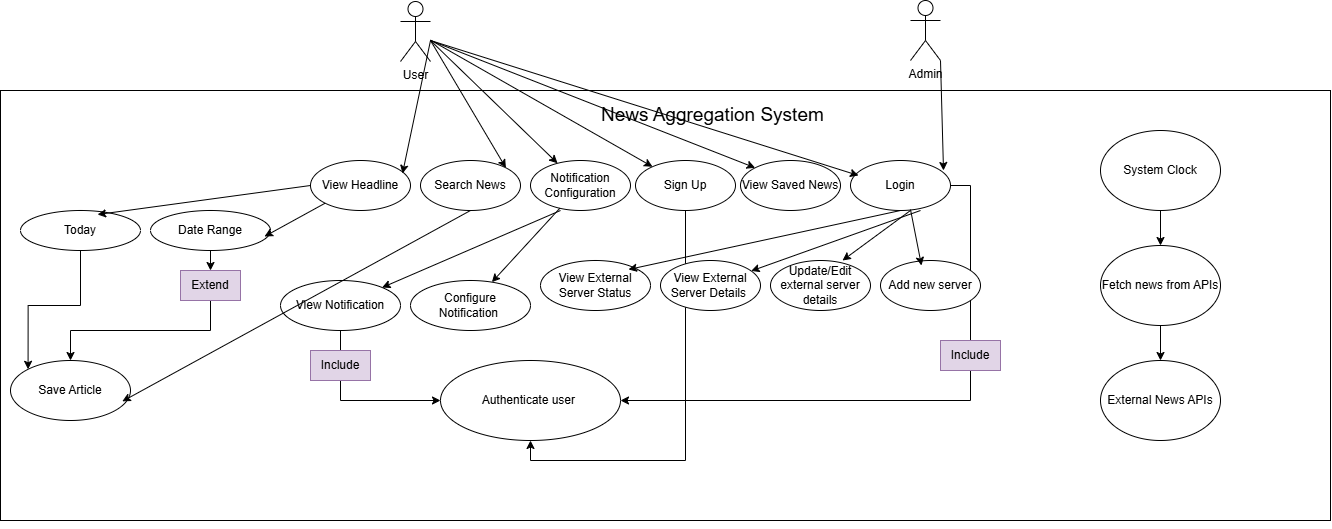

The diagram above was exported from draw.io. Its source (the exported page's mxGraphModel, read from the mxfile embedded in the PNG):
<mxGraphModel dx="2633" dy="929" grid="1" gridSize="10" guides="1" tooltips="1" connect="1" arrows="1" fold="1" page="1" pageScale="1" pageWidth="850" pageHeight="1100" math="0" shadow="0">
  <root>
    <mxCell id="0" />
    <mxCell id="1" parent="0" />
    <mxCell id="pPqWSP-XVY4obinxFjJe-9" value="User" style="shape=umlActor;verticalLabelPosition=bottom;verticalAlign=top;html=1;outlineConnect=0;" parent="1" vertex="1">
      <mxGeometry x="130" y="51" width="30" height="60" as="geometry" />
    </mxCell>
    <mxCell id="pPqWSP-XVY4obinxFjJe-10" value="Admin" style="shape=umlActor;verticalLabelPosition=bottom;verticalAlign=top;html=1;outlineConnect=0;" parent="1" vertex="1">
      <mxGeometry x="640" y="50" width="30" height="60" as="geometry" />
    </mxCell>
    <mxCell id="pPqWSP-XVY4obinxFjJe-11" value="" style="rounded=0;whiteSpace=wrap;html=1;" parent="1" vertex="1">
      <mxGeometry x="-270" y="140" width="1330" height="430" as="geometry" />
    </mxCell>
    <mxCell id="pPqWSP-XVY4obinxFjJe-16" value="View Headline" style="ellipse;whiteSpace=wrap;html=1;" parent="1" vertex="1">
      <mxGeometry x="40" y="210" width="100" height="50" as="geometry" />
    </mxCell>
    <mxCell id="pPqWSP-XVY4obinxFjJe-17" value="Search News" style="ellipse;whiteSpace=wrap;html=1;" parent="1" vertex="1">
      <mxGeometry x="150" y="210" width="100" height="50" as="geometry" />
    </mxCell>
    <mxCell id="pPqWSP-XVY4obinxFjJe-18" value="Notification Configuration" style="ellipse;whiteSpace=wrap;html=1;" parent="1" vertex="1">
      <mxGeometry x="260" y="210" width="100" height="50" as="geometry" />
    </mxCell>
    <mxCell id="R1ydVzx-bQah7WzMfQSt-2" style="edgeStyle=orthogonalEdgeStyle;rounded=0;orthogonalLoop=1;jettySize=auto;html=1;exitX=1;exitY=0.5;exitDx=0;exitDy=0;entryX=1;entryY=0.5;entryDx=0;entryDy=0;" edge="1" parent="1" source="pPqWSP-XVY4obinxFjJe-19" target="R1ydVzx-bQah7WzMfQSt-1">
      <mxGeometry relative="1" as="geometry" />
    </mxCell>
    <mxCell id="pPqWSP-XVY4obinxFjJe-19" value="Login" style="ellipse;whiteSpace=wrap;html=1;" parent="1" vertex="1">
      <mxGeometry x="580" y="210" width="100" height="50" as="geometry" />
    </mxCell>
    <mxCell id="pPqWSP-XVY4obinxFjJe-20" value="View Saved News" style="ellipse;whiteSpace=wrap;html=1;" parent="1" vertex="1">
      <mxGeometry x="470" y="210" width="100" height="50" as="geometry" />
    </mxCell>
    <mxCell id="R1ydVzx-bQah7WzMfQSt-4" style="edgeStyle=orthogonalEdgeStyle;rounded=0;orthogonalLoop=1;jettySize=auto;html=1;exitX=0.5;exitY=1;exitDx=0;exitDy=0;entryX=0.5;entryY=1;entryDx=0;entryDy=0;" edge="1" parent="1" source="pPqWSP-XVY4obinxFjJe-21" target="R1ydVzx-bQah7WzMfQSt-1">
      <mxGeometry relative="1" as="geometry" />
    </mxCell>
    <mxCell id="pPqWSP-XVY4obinxFjJe-21" value="Sign Up" style="ellipse;whiteSpace=wrap;html=1;" parent="1" vertex="1">
      <mxGeometry x="365" y="210" width="100" height="50" as="geometry" />
    </mxCell>
    <mxCell id="pPqWSP-XVY4obinxFjJe-22" value="View External Server Status" style="ellipse;whiteSpace=wrap;html=1;" parent="1" vertex="1">
      <mxGeometry x="270" y="310" width="110" height="50" as="geometry" />
    </mxCell>
    <mxCell id="pPqWSP-XVY4obinxFjJe-23" value="View External Server Details&amp;nbsp;" style="ellipse;whiteSpace=wrap;html=1;" parent="1" vertex="1">
      <mxGeometry x="390" y="310" width="100" height="50" as="geometry" />
    </mxCell>
    <mxCell id="pPqWSP-XVY4obinxFjJe-24" value="Update/Edit external server details" style="ellipse;whiteSpace=wrap;html=1;" parent="1" vertex="1">
      <mxGeometry x="500" y="310" width="100" height="50" as="geometry" />
    </mxCell>
    <mxCell id="pPqWSP-XVY4obinxFjJe-25" value="Add new server" style="ellipse;whiteSpace=wrap;html=1;" parent="1" vertex="1">
      <mxGeometry x="610" y="310" width="100" height="50" as="geometry" />
    </mxCell>
    <mxCell id="pPqWSP-XVY4obinxFjJe-35" value="" style="endArrow=classic;html=1;rounded=0;entryX=0.93;entryY=0.2;entryDx=0;entryDy=0;entryPerimeter=0;" parent="1" target="pPqWSP-XVY4obinxFjJe-19" edge="1">
      <mxGeometry width="50" height="50" relative="1" as="geometry">
        <mxPoint x="670" y="110" as="sourcePoint" />
        <mxPoint x="720" y="60" as="targetPoint" />
      </mxGeometry>
    </mxCell>
    <mxCell id="pPqWSP-XVY4obinxFjJe-36" value="" style="endArrow=classic;html=1;rounded=0;exitX=0.6;exitY=0.98;exitDx=0;exitDy=0;exitPerimeter=0;entryX=0.41;entryY=0.1;entryDx=0;entryDy=0;entryPerimeter=0;" parent="1" source="pPqWSP-XVY4obinxFjJe-19" target="pPqWSP-XVY4obinxFjJe-25" edge="1">
      <mxGeometry width="50" height="50" relative="1" as="geometry">
        <mxPoint x="680" y="290" as="sourcePoint" />
        <mxPoint x="730" y="240" as="targetPoint" />
      </mxGeometry>
    </mxCell>
    <mxCell id="ZDC7LD89Mf89BGC0D5q6-1" value="" style="endArrow=classic;html=1;rounded=0;" parent="1" source="pPqWSP-XVY4obinxFjJe-9" target="pPqWSP-XVY4obinxFjJe-21" edge="1">
      <mxGeometry width="50" height="50" relative="1" as="geometry">
        <mxPoint x="340" y="120" as="sourcePoint" />
        <mxPoint x="390" y="70" as="targetPoint" />
      </mxGeometry>
    </mxCell>
    <mxCell id="ZDC7LD89Mf89BGC0D5q6-2" value="" style="endArrow=classic;html=1;rounded=0;entryX=0;entryY=0;entryDx=0;entryDy=0;" parent="1" target="pPqWSP-XVY4obinxFjJe-20" edge="1">
      <mxGeometry width="50" height="50" relative="1" as="geometry">
        <mxPoint x="160" y="90" as="sourcePoint" />
        <mxPoint x="450" y="200" as="targetPoint" />
      </mxGeometry>
    </mxCell>
    <mxCell id="ZDC7LD89Mf89BGC0D5q6-3" value="" style="endArrow=classic;html=1;rounded=0;entryX=0.08;entryY=0.3;entryDx=0;entryDy=0;entryPerimeter=0;" parent="1" target="pPqWSP-XVY4obinxFjJe-19" edge="1">
      <mxGeometry width="50" height="50" relative="1" as="geometry">
        <mxPoint x="160" y="90" as="sourcePoint" />
        <mxPoint x="450" y="200" as="targetPoint" />
      </mxGeometry>
    </mxCell>
    <mxCell id="ZDC7LD89Mf89BGC0D5q6-4" value="" style="endArrow=classic;html=1;rounded=0;entryX=1;entryY=0;entryDx=0;entryDy=0;" parent="1" target="pPqWSP-XVY4obinxFjJe-17" edge="1">
      <mxGeometry width="50" height="50" relative="1" as="geometry">
        <mxPoint x="160" y="90" as="sourcePoint" />
        <mxPoint x="450" y="200" as="targetPoint" />
      </mxGeometry>
    </mxCell>
    <mxCell id="ZDC7LD89Mf89BGC0D5q6-5" value="" style="endArrow=classic;html=1;rounded=0;" parent="1" target="pPqWSP-XVY4obinxFjJe-18" edge="1">
      <mxGeometry width="50" height="50" relative="1" as="geometry">
        <mxPoint x="160" y="90" as="sourcePoint" />
        <mxPoint x="450" y="200" as="targetPoint" />
      </mxGeometry>
    </mxCell>
    <mxCell id="ZDC7LD89Mf89BGC0D5q6-6" value="" style="endArrow=classic;html=1;rounded=0;entryX=0.92;entryY=0.26;entryDx=0;entryDy=0;entryPerimeter=0;" parent="1" target="pPqWSP-XVY4obinxFjJe-16" edge="1">
      <mxGeometry width="50" height="50" relative="1" as="geometry">
        <mxPoint x="160" y="90" as="sourcePoint" />
        <mxPoint x="450" y="200" as="targetPoint" />
      </mxGeometry>
    </mxCell>
    <mxCell id="ZDC7LD89Mf89BGC0D5q6-9" value="" style="endArrow=classic;html=1;rounded=0;" parent="1" target="pPqWSP-XVY4obinxFjJe-23" edge="1">
      <mxGeometry width="50" height="50" relative="1" as="geometry">
        <mxPoint x="650" y="260" as="sourcePoint" />
        <mxPoint x="450" y="230" as="targetPoint" />
      </mxGeometry>
    </mxCell>
    <mxCell id="ZDC7LD89Mf89BGC0D5q6-10" value="" style="endArrow=classic;html=1;rounded=0;exitX=0.5;exitY=1;exitDx=0;exitDy=0;entryX=0.8;entryY=0.18;entryDx=0;entryDy=0;entryPerimeter=0;" parent="1" source="pPqWSP-XVY4obinxFjJe-19" target="pPqWSP-XVY4obinxFjJe-22" edge="1">
      <mxGeometry width="50" height="50" relative="1" as="geometry">
        <mxPoint x="400" y="280" as="sourcePoint" />
        <mxPoint x="450" y="230" as="targetPoint" />
      </mxGeometry>
    </mxCell>
    <mxCell id="ZDC7LD89Mf89BGC0D5q6-11" value="" style="endArrow=classic;html=1;rounded=0;entryX=0.72;entryY=0;entryDx=0;entryDy=0;entryPerimeter=0;" parent="1" target="pPqWSP-XVY4obinxFjJe-24" edge="1">
      <mxGeometry width="50" height="50" relative="1" as="geometry">
        <mxPoint x="640" y="260" as="sourcePoint" />
        <mxPoint x="450" y="230" as="targetPoint" />
      </mxGeometry>
    </mxCell>
    <mxCell id="R1ydVzx-bQah7WzMfQSt-7" style="edgeStyle=orthogonalEdgeStyle;rounded=0;orthogonalLoop=1;jettySize=auto;html=1;exitX=0.5;exitY=1;exitDx=0;exitDy=0;entryX=0;entryY=0;entryDx=0;entryDy=0;" edge="1" parent="1" source="ZDC7LD89Mf89BGC0D5q6-12" target="R1ydVzx-bQah7WzMfQSt-6">
      <mxGeometry relative="1" as="geometry" />
    </mxCell>
    <mxCell id="ZDC7LD89Mf89BGC0D5q6-12" value="Today" style="ellipse;whiteSpace=wrap;html=1;" parent="1" vertex="1">
      <mxGeometry x="-250" y="260" width="120" height="40" as="geometry" />
    </mxCell>
    <mxCell id="R1ydVzx-bQah7WzMfQSt-8" style="edgeStyle=orthogonalEdgeStyle;rounded=0;orthogonalLoop=1;jettySize=auto;html=1;exitX=0.5;exitY=1;exitDx=0;exitDy=0;entryX=0.5;entryY=0;entryDx=0;entryDy=0;" edge="1" parent="1" source="R1ydVzx-bQah7WzMfQSt-32" target="R1ydVzx-bQah7WzMfQSt-6">
      <mxGeometry relative="1" as="geometry" />
    </mxCell>
    <mxCell id="ZDC7LD89Mf89BGC0D5q6-13" value="Date Range" style="ellipse;whiteSpace=wrap;html=1;" parent="1" vertex="1">
      <mxGeometry x="-120" y="260" width="120" height="40" as="geometry" />
    </mxCell>
    <mxCell id="ZDC7LD89Mf89BGC0D5q6-14" value="" style="endArrow=classic;html=1;rounded=0;exitX=0;exitY=0.5;exitDx=0;exitDy=0;entryX=0.642;entryY=0.1;entryDx=0;entryDy=0;entryPerimeter=0;" parent="1" source="pPqWSP-XVY4obinxFjJe-16" target="ZDC7LD89Mf89BGC0D5q6-12" edge="1">
      <mxGeometry width="50" height="50" relative="1" as="geometry">
        <mxPoint x="80" y="280" as="sourcePoint" />
        <mxPoint x="130" y="230" as="targetPoint" />
      </mxGeometry>
    </mxCell>
    <mxCell id="ZDC7LD89Mf89BGC0D5q6-15" value="" style="endArrow=classic;html=1;rounded=0;exitX=0;exitY=1;exitDx=0;exitDy=0;entryX=0.95;entryY=0.65;entryDx=0;entryDy=0;entryPerimeter=0;" parent="1" source="pPqWSP-XVY4obinxFjJe-16" target="ZDC7LD89Mf89BGC0D5q6-13" edge="1">
      <mxGeometry width="50" height="50" relative="1" as="geometry">
        <mxPoint x="80" y="280" as="sourcePoint" />
        <mxPoint x="130" y="230" as="targetPoint" />
      </mxGeometry>
    </mxCell>
    <mxCell id="R1ydVzx-bQah7WzMfQSt-17" style="edgeStyle=orthogonalEdgeStyle;rounded=0;orthogonalLoop=1;jettySize=auto;html=1;exitX=0.5;exitY=1;exitDx=0;exitDy=0;entryX=0;entryY=0.5;entryDx=0;entryDy=0;" edge="1" parent="1" source="ZDC7LD89Mf89BGC0D5q6-19" target="R1ydVzx-bQah7WzMfQSt-1">
      <mxGeometry relative="1" as="geometry" />
    </mxCell>
    <mxCell id="ZDC7LD89Mf89BGC0D5q6-19" value="View Notification" style="ellipse;whiteSpace=wrap;html=1;" parent="1" vertex="1">
      <mxGeometry x="10" y="330" width="120" height="50" as="geometry" />
    </mxCell>
    <mxCell id="ZDC7LD89Mf89BGC0D5q6-20" value="Configure Notification&amp;nbsp;" style="ellipse;whiteSpace=wrap;html=1;" parent="1" vertex="1">
      <mxGeometry x="140" y="330" width="120" height="50" as="geometry" />
    </mxCell>
    <mxCell id="ZDC7LD89Mf89BGC0D5q6-22" value="" style="endArrow=classic;html=1;rounded=0;" parent="1" source="pPqWSP-XVY4obinxFjJe-18" target="ZDC7LD89Mf89BGC0D5q6-20" edge="1">
      <mxGeometry width="50" height="50" relative="1" as="geometry">
        <mxPoint x="180" y="340" as="sourcePoint" />
        <mxPoint x="230" y="290" as="targetPoint" />
      </mxGeometry>
    </mxCell>
    <mxCell id="ZDC7LD89Mf89BGC0D5q6-24" value="" style="endArrow=classic;html=1;rounded=0;" parent="1" target="ZDC7LD89Mf89BGC0D5q6-19" edge="1">
      <mxGeometry width="50" height="50" relative="1" as="geometry">
        <mxPoint x="290" y="260" as="sourcePoint" />
        <mxPoint x="170" y="250" as="targetPoint" />
      </mxGeometry>
    </mxCell>
    <mxCell id="R1ydVzx-bQah7WzMfQSt-1" value="Authenticate user&amp;nbsp;" style="ellipse;whiteSpace=wrap;html=1;" vertex="1" parent="1">
      <mxGeometry x="170" y="410" width="180" height="80" as="geometry" />
    </mxCell>
    <mxCell id="R1ydVzx-bQah7WzMfQSt-6" value="Save Article" style="ellipse;whiteSpace=wrap;html=1;" vertex="1" parent="1">
      <mxGeometry x="-260" y="410" width="120" height="60" as="geometry" />
    </mxCell>
    <mxCell id="R1ydVzx-bQah7WzMfQSt-10" value="" style="endArrow=classic;html=1;rounded=0;entryX=0.932;entryY=0.681;entryDx=0;entryDy=0;entryPerimeter=0;exitX=0.5;exitY=1;exitDx=0;exitDy=0;" edge="1" parent="1" source="pPqWSP-XVY4obinxFjJe-17" target="R1ydVzx-bQah7WzMfQSt-6">
      <mxGeometry width="50" height="50" relative="1" as="geometry">
        <mxPoint x="290" y="340" as="sourcePoint" />
        <mxPoint x="340" y="290" as="targetPoint" />
      </mxGeometry>
    </mxCell>
    <mxCell id="R1ydVzx-bQah7WzMfQSt-15" style="edgeStyle=orthogonalEdgeStyle;rounded=0;orthogonalLoop=1;jettySize=auto;html=1;exitX=0.5;exitY=1;exitDx=0;exitDy=0;entryX=0.5;entryY=0;entryDx=0;entryDy=0;" edge="1" parent="1" source="R1ydVzx-bQah7WzMfQSt-11" target="R1ydVzx-bQah7WzMfQSt-14">
      <mxGeometry relative="1" as="geometry" />
    </mxCell>
    <mxCell id="R1ydVzx-bQah7WzMfQSt-11" value="Fetch news from APIs" style="ellipse;whiteSpace=wrap;html=1;" vertex="1" parent="1">
      <mxGeometry x="830" y="295" width="120" height="80" as="geometry" />
    </mxCell>
    <mxCell id="R1ydVzx-bQah7WzMfQSt-13" style="edgeStyle=orthogonalEdgeStyle;rounded=0;orthogonalLoop=1;jettySize=auto;html=1;exitX=0.5;exitY=1;exitDx=0;exitDy=0;" edge="1" parent="1" source="R1ydVzx-bQah7WzMfQSt-12" target="R1ydVzx-bQah7WzMfQSt-11">
      <mxGeometry relative="1" as="geometry" />
    </mxCell>
    <mxCell id="R1ydVzx-bQah7WzMfQSt-12" value="System Clock" style="ellipse;whiteSpace=wrap;html=1;" vertex="1" parent="1">
      <mxGeometry x="830" y="180" width="120" height="80" as="geometry" />
    </mxCell>
    <mxCell id="R1ydVzx-bQah7WzMfQSt-14" value="External News APIs" style="ellipse;whiteSpace=wrap;html=1;" vertex="1" parent="1">
      <mxGeometry x="830" y="410" width="120" height="80" as="geometry" />
    </mxCell>
    <mxCell id="R1ydVzx-bQah7WzMfQSt-20" value="Include" style="text;html=1;align=center;verticalAlign=middle;whiteSpace=wrap;rounded=0;fillColor=#e1d5e7;strokeColor=#9673a6;" vertex="1" parent="1">
      <mxGeometry x="670" y="390" width="60" height="30" as="geometry" />
    </mxCell>
    <mxCell id="R1ydVzx-bQah7WzMfQSt-23" value="Include" style="text;html=1;align=center;verticalAlign=middle;whiteSpace=wrap;rounded=0;fillColor=#e1d5e7;strokeColor=#9673a6;" vertex="1" parent="1">
      <mxGeometry x="40" y="400" width="60" height="30" as="geometry" />
    </mxCell>
    <mxCell id="R1ydVzx-bQah7WzMfQSt-33" value="" style="edgeStyle=orthogonalEdgeStyle;rounded=0;orthogonalLoop=1;jettySize=auto;html=1;exitX=0.5;exitY=1;exitDx=0;exitDy=0;entryX=0.5;entryY=0;entryDx=0;entryDy=0;" edge="1" parent="1" source="ZDC7LD89Mf89BGC0D5q6-13" target="R1ydVzx-bQah7WzMfQSt-32">
      <mxGeometry relative="1" as="geometry">
        <mxPoint x="-60" y="300" as="sourcePoint" />
        <mxPoint x="-150" y="330" as="targetPoint" />
      </mxGeometry>
    </mxCell>
    <mxCell id="R1ydVzx-bQah7WzMfQSt-32" value="Extend" style="text;html=1;align=center;verticalAlign=middle;whiteSpace=wrap;rounded=0;fillColor=#e1d5e7;strokeColor=#9673a6;" vertex="1" parent="1">
      <mxGeometry x="-90" y="320" width="60" height="30" as="geometry" />
    </mxCell>
    <mxCell id="R1ydVzx-bQah7WzMfQSt-34" value="News Aggregation System&amp;nbsp;" style="text;html=1;align=center;verticalAlign=middle;whiteSpace=wrap;rounded=0;fontSize=19;" vertex="1" parent="1">
      <mxGeometry x="-40" y="150" width="970" height="30" as="geometry" />
    </mxCell>
    <mxCell id="R1ydVzx-bQah7WzMfQSt-36" style="edgeStyle=orthogonalEdgeStyle;rounded=0;orthogonalLoop=1;jettySize=auto;html=1;exitX=0.5;exitY=1;exitDx=0;exitDy=0;" edge="1" parent="1" source="pPqWSP-XVY4obinxFjJe-11" target="pPqWSP-XVY4obinxFjJe-11">
      <mxGeometry relative="1" as="geometry" />
    </mxCell>
  </root>
</mxGraphModel>